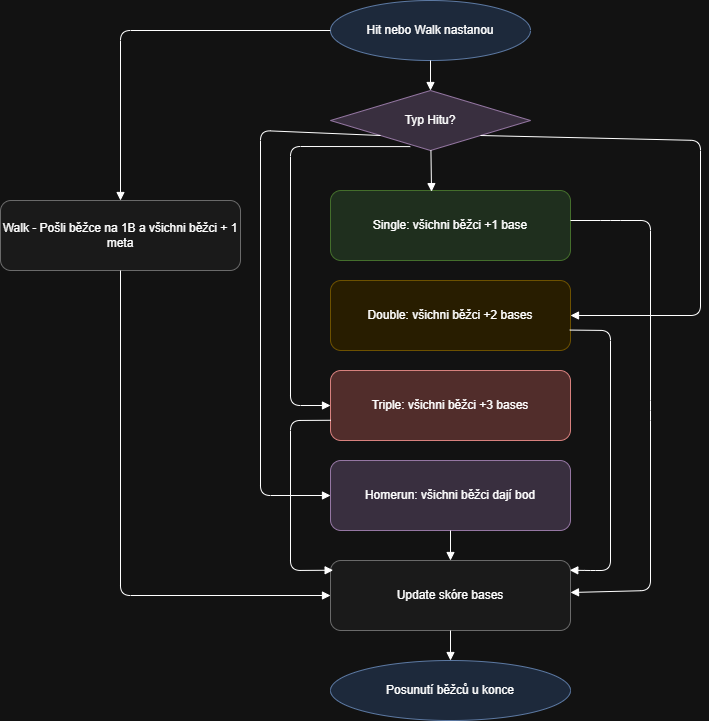

The diagram above was exported from draw.io. Its source (the exported page's mxGraphModel, read from the mxfile embedded in the PNG):
<mxGraphModel dx="2659" dy="866" grid="1" gridSize="10" guides="1" tooltips="1" connect="1" arrows="1" fold="1" page="1" pageScale="1" pageWidth="827" pageHeight="1169" math="0" shadow="0">
  <root>
    <mxCell id="0" />
    <mxCell id="1" parent="0" />
    <mxCell id="ra_start" value="Hit nebo Walk nastanou" style="ellipse;whiteSpace=wrap;html=1;fillColor=#dae8fc;strokeColor=#6c8ebf;" parent="1" vertex="1">
      <mxGeometry x="300" y="20" width="200" height="60" as="geometry" />
    </mxCell>
    <mxCell id="ra_decision" value="Typ Hitu?" style="rhombus;whiteSpace=wrap;html=1;fillColor=#e1d5e7;strokeColor=#9673a6;" parent="1" vertex="1">
      <mxGeometry x="300" y="110" width="200" height="60" as="geometry" />
    </mxCell>
    <mxCell id="ra_walk" value="Walk - Pošli běžce na 1B a všichni běžci + 1 meta" style="rounded=1;whiteSpace=wrap;html=1;fillColor=#f5f5f5;strokeColor=#999999;" parent="1" vertex="1">
      <mxGeometry x="-30" y="220" width="240" height="70" as="geometry" />
    </mxCell>
    <mxCell id="ra_single" value="Single: všichni běžci +1 base" style="rounded=1;whiteSpace=wrap;html=1;fillColor=#d5e8d4;strokeColor=#82b366;" parent="1" vertex="1">
      <mxGeometry x="300" y="210" width="240" height="70" as="geometry" />
    </mxCell>
    <mxCell id="ra_double" value="Double: všichni běžci&amp;nbsp;+2 bases" style="rounded=1;whiteSpace=wrap;html=1;fillColor=#fff2cc;strokeColor=#d6b656;" parent="1" vertex="1">
      <mxGeometry x="300" y="300" width="240" height="70" as="geometry" />
    </mxCell>
    <mxCell id="ra_triple" value="Triple: všichni běžci&amp;nbsp;+3 bases" style="rounded=1;whiteSpace=wrap;html=1;fillColor=#f8cecc;strokeColor=#b85450;" parent="1" vertex="1">
      <mxGeometry x="300" y="390" width="240" height="70" as="geometry" />
    </mxCell>
    <mxCell id="ra_hr" value="Homerun: všichni běžci&amp;nbsp;dají bod" style="rounded=1;whiteSpace=wrap;html=1;fillColor=#e1d5e7;strokeColor=#9673a6;" parent="1" vertex="1">
      <mxGeometry x="300" y="480" width="240" height="70" as="geometry" />
    </mxCell>
    <mxCell id="ra_update" value="Update skóre bases" style="rounded=1;whiteSpace=wrap;html=1;fillColor=#f5f5f5;strokeColor=#999999;" parent="1" vertex="1">
      <mxGeometry x="300" y="580" width="240" height="70" as="geometry" />
    </mxCell>
    <mxCell id="ra_end" value="Posunutí běžců u konce" style="ellipse;whiteSpace=wrap;html=1;fillColor=#dae8fc;strokeColor=#6c8ebf;" parent="1" vertex="1">
      <mxGeometry x="300" y="680" width="240" height="60" as="geometry" />
    </mxCell>
    <mxCell id="ra_e1" style="endArrow=block;endFill=1;" parent="1" source="ra_start" target="ra_decision" edge="1">
      <mxGeometry relative="1" as="geometry" />
    </mxCell>
    <mxCell id="ra_e2" style="endArrow=block;endFill=1;entryX=0.421;entryY=0.016;entryDx=0;entryDy=0;entryPerimeter=0;" parent="1" source="ra_decision" target="ra_single" edge="1">
      <mxGeometry relative="1" as="geometry" />
    </mxCell>
    <mxCell id="ra_e3" style="endArrow=block;endFill=1;exitX=1;exitY=1;exitDx=0;exitDy=0;" parent="1" source="ra_decision" target="ra_double" edge="1">
      <mxGeometry relative="1" as="geometry">
        <Array as="points">
          <mxPoint x="670" y="160" />
          <mxPoint x="670" y="335" />
        </Array>
      </mxGeometry>
    </mxCell>
    <mxCell id="ra_e4" style="endArrow=block;endFill=1;exitX=0.399;exitY=0.935;exitDx=0;exitDy=0;exitPerimeter=0;" parent="1" source="ra_decision" target="ra_triple" edge="1">
      <mxGeometry relative="1" as="geometry">
        <Array as="points">
          <mxPoint x="260" y="166" />
          <mxPoint x="260" y="425" />
        </Array>
      </mxGeometry>
    </mxCell>
    <mxCell id="ra_e5" style="endArrow=block;endFill=1;exitX=0;exitY=1;exitDx=0;exitDy=0;" parent="1" source="ra_decision" target="ra_hr" edge="1">
      <mxGeometry relative="1" as="geometry">
        <Array as="points">
          <mxPoint x="230" y="150" />
          <mxPoint x="230" y="515" />
        </Array>
      </mxGeometry>
    </mxCell>
    <mxCell id="ra_e6" style="endArrow=block;endFill=1;" parent="1" source="ra_start" target="ra_walk" edge="1">
      <mxGeometry relative="1" as="geometry">
        <Array as="points">
          <mxPoint x="90" y="50" />
        </Array>
      </mxGeometry>
    </mxCell>
    <mxCell id="ra_e7" style="endArrow=block;endFill=1;" parent="1" target="ra_update" edge="1">
      <mxGeometry relative="1" as="geometry">
        <mxPoint x="540" y="240" as="sourcePoint" />
        <Array as="points">
          <mxPoint x="580" y="240" />
          <mxPoint x="620" y="240" />
          <mxPoint x="620" y="430" />
          <mxPoint x="620" y="610" />
        </Array>
      </mxGeometry>
    </mxCell>
    <mxCell id="ra_e8" style="endArrow=block;endFill=1;exitX=0.997;exitY=0.708;exitDx=0;exitDy=0;exitPerimeter=0;entryX=0.997;entryY=0.139;entryDx=0;entryDy=0;entryPerimeter=0;" parent="1" source="ra_double" target="ra_update" edge="1">
      <mxGeometry relative="1" as="geometry">
        <Array as="points">
          <mxPoint x="580" y="350" />
          <mxPoint x="580" y="590" />
          <mxPoint x="560" y="590" />
        </Array>
      </mxGeometry>
    </mxCell>
    <mxCell id="ra_e9" style="endArrow=block;endFill=1;exitX=0.002;exitY=0.711;exitDx=0;exitDy=0;exitPerimeter=0;entryX=0.011;entryY=0.139;entryDx=0;entryDy=0;entryPerimeter=0;" parent="1" source="ra_triple" target="ra_update" edge="1">
      <mxGeometry relative="1" as="geometry">
        <Array as="points">
          <mxPoint x="260" y="440" />
          <mxPoint x="260" y="590" />
        </Array>
      </mxGeometry>
    </mxCell>
    <mxCell id="ra_e10" style="endArrow=block;endFill=1;" parent="1" source="ra_hr" target="ra_update" edge="1">
      <mxGeometry relative="1" as="geometry" />
    </mxCell>
    <mxCell id="ra_e11" style="endArrow=block;endFill=1;exitX=0.5;exitY=1;exitDx=0;exitDy=0;" parent="1" source="ra_walk" target="ra_update" edge="1">
      <mxGeometry relative="1" as="geometry">
        <Array as="points">
          <mxPoint x="90" y="615" />
        </Array>
      </mxGeometry>
    </mxCell>
    <mxCell id="ra_e12" style="endArrow=block;endFill=1;" parent="1" source="ra_update" target="ra_end" edge="1">
      <mxGeometry relative="1" as="geometry" />
    </mxCell>
  </root>
</mxGraphModel>